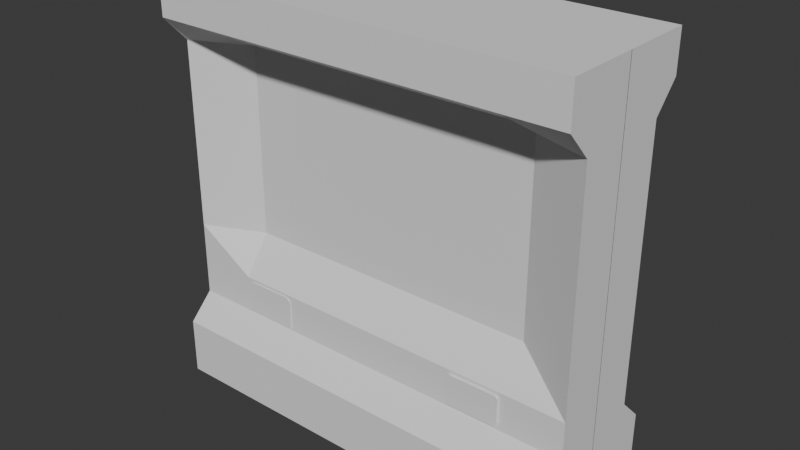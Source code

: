 # Source: Env_Wall_Windowed_A.blend  (saved by Blender 4.5.88; exported with 4.5.12 LTS)
import bpy
from mathutils import Matrix  # noqa: F401  (used for matrix-valued properties, if any)

bpy.ops.wm.read_factory_settings(use_empty=True)
scene = bpy.context.scene
scene.name = 'Scene'

# ---- collections
col_collection = bpy.data.collections.new('Collection'); scene.collection.children.link(col_collection)

# ---- world
world_world = bpy.data.worlds.new('World'); scene.world = world_world
world_world.use_nodes = True; world_world.node_tree.nodes.clear()
_N = world_world.node_tree.nodes; _L = world_world.node_tree.links
n0 = _N.new('ShaderNodeOutputWorld'); n0.name = 'World Output'; n0.location = (200, 100)
n1 = _N.new('ShaderNodeBackground'); n1.name = 'Background'; n1.location = (-200, 100)
n1.inputs[0].default_value = (0.05088, 0.05088, 0.05088, 1.0)
_L.new(n1.outputs[0], n0.inputs[0])
n0.is_active_output = True
world_world.color = (0.05088, 0.05088, 0.05088)
world_world.sun_shadow_jitter_overblur = 0.0

# ---- meshes
me_cube_002 = bpy.data.meshes.new('Cube.002')
me_cube_002.from_pydata([(-1.0, -1.0, -1.0), (-1.0, -1.0, 1.0), (1.0, -1.0, -1.0), (1.0, -1.0, 1.0), (1.0, 0.003999, -1.0), (1.0, 0.003999, 1.0), (-1.0, 0.0, -1.0), (-1.0, 0.0, 1.0), (1.0, 0.0, -1.0), (1.0, 0.0, 1.0), (-1.0, -1.0, -0.7232), (-1.0, -0.6647, -0.6019), (-1.0, -0.6647, 0.6763), (-1.0, -1.0, 0.8055), (1.0, 0.003999, 0.8055), (1.0, 0.003999, 0.6763), (1.0, 0.003999, -0.6019), (1.0, 0.003999, -0.7232), (1.0, -1.0, 0.8055), (1.0, -0.6647, 0.6763), (1.0, -0.6647, -0.6019), (1.0, -1.0, -0.7232), (1.0, 0.0, 0.8055), (1.0, 0.0, 0.6763), (1.0, 0.0, -0.6019), (1.0, 0.0, -0.7232), (-1.0, 0.0, 0.8055), (-1.0, 0.0, 0.6763), (-1.0, 0.0, -0.6019), (-1.0, 0.0, -0.7232), (-1.0, -0.6647, -0.4193), (-1.0, -0.6647, -0.2367), (-1.0, -0.6647, -0.0541), (-1.0, -0.6647, 0.1285), (-1.0, -0.6647, 0.3111), (-1.0, -0.6647, 0.4937), (1.0, 0.003999, 0.4937), (1.0, 0.003999, 0.3111), (1.0, 0.003999, 0.1285), (1.0, 0.003999, -0.0541), (1.0, 0.003999, -0.2367), (1.0, 0.003999, -0.4193), (1.0, -0.6647, 0.4937), (1.0, -0.6647, 0.3111), (1.0, -0.6647, 0.1285), (1.0, -0.6647, -0.0541), (1.0, -0.6647, -0.2367), (1.0, -0.6647, -0.4193), (1.0, 0.0, 0.4937), (1.0, 0.0, 0.3111), (1.0, 0.0, 0.1285), (1.0, 0.0, -0.0541), (1.0, 0.0, -0.2367), (1.0, 0.0, -0.4193), (-1.0, 0.0, 0.4937), (-1.0, 0.0, 0.3111), (-1.0, 0.0, 0.1285), (-1.0, 0.0, -0.0541), (-1.0, 0.0, -0.2367), (-1.0, 0.0, -0.4193), (-0.7143, -1.0, -1.0), (-0.4286, -1.0, -1.0), (-0.1429, -1.0, -1.0), (0.1429, -1.0, -1.0), (0.4286, -1.0, -1.0), (0.7143, -1.0, -1.0), (0.7143, -1.0, 1.0), (0.4286, -1.0, 1.0), (0.1429, -1.0, 1.0), (-0.1429, -1.0, 1.0), (-0.4286, -1.0, 1.0), (-0.7143, -1.0, 1.0), (-0.7143, 0.0, 1.0), (-0.4286, 0.0, 1.0), (-0.1429, 0.0, 1.0), (0.1429, 0.0, 1.0), (0.4286, 0.0, 1.0), (0.7143, 0.0, 1.0), (0.7143, 0.0, -1.0), (0.4286, 0.0, -1.0), (0.1429, 0.0, -1.0), (-0.1429, 0.0, -1.0), (-0.4286, 0.0, -1.0), (-0.7143, 0.0, -1.0), (0.7143, -1.0, -0.7232), (0.4286, -1.0, -0.7232), (0.1429, -1.0, -0.7232), (-0.1429, -1.0, -0.7232), (-0.4286, -1.0, -0.7232), (-0.7143, -1.0, -0.7232), (0.1429, -0.6647, -0.6019), (-0.1429, -0.6647, -0.6019), (-0.4426, -0.6647, -0.5878), (-0.7002, -0.6647, -0.5878), (0.7143, -0.3022, 0.6763), (0.4286, -0.3022, 0.6763), (0.1429, -0.3022, 0.6763), (-0.1429, -0.3022, 0.6763), (-0.4286, -0.3022, 0.6763), (-0.7143, -0.3022, 0.6763), (0.7143, -1.0, 0.8055), (0.4286, -1.0, 0.8055), (0.1429, -1.0, 0.8055), (-0.1429, -1.0, 0.8055), (-0.4286, -1.0, 0.8055), (-0.7143, -1.0, 0.8055), (0.1429, -0.6647, -0.4193), (-0.1429, -0.6647, -0.4193), (0.7143, -0.3022, -0.2367), (0.4286, -0.3022, -0.2367), (0.1429, -0.3022, -0.2367), (-0.1429, -0.3022, -0.2367), (-0.4286, -0.3022, -0.2367), (-0.7143, -0.3022, -0.2367), (0.7143, -0.3022, -0.0541), (-0.7143, -0.3022, -0.0541), (0.7143, -0.3022, 0.1285), (-0.7143, -0.3022, 0.1285), (0.7143, -0.3022, 0.3111), (-0.7143, -0.3022, 0.3111), (0.7143, -0.3022, 0.4937), (-0.7143, -0.3022, 0.4937), (0.7143, -0.6647, -0.6019), (0.4286, -0.6647, -0.6019), (0.7143, -0.6647, -0.4193), (0.4286, -0.6647, -0.4193), (0.6834, -0.6647, -0.4368), (0.6968, -0.6647, -0.4501), (0.7062, -0.6647, -0.4274), (0.6885, -0.6647, -0.4378), (0.6929, -0.6647, -0.4407), (0.6958, -0.6647, -0.445), (0.6968, -0.6945, -0.4501), (0.6834, -0.6945, -0.4368), (0.6958, -0.6945, -0.445), (0.6929, -0.6945, -0.4407), (0.6885, -0.6945, -0.4378), (0.4461, -0.6647, -0.4519), (0.4612, -0.6647, -0.4368), (0.4354, -0.6647, -0.4261), (0.4472, -0.6647, -0.4462), (0.4505, -0.6647, -0.4412), (0.4554, -0.6647, -0.438), (0.4612, -0.6945, -0.4368), (0.4461, -0.6945, -0.4519), (0.4554, -0.6945, -0.438), (0.4505, -0.6945, -0.4412), (0.4472, -0.6945, -0.4462), (0.6968, -0.6647, -0.5627), (0.6751, -0.6647, -0.5844), (0.7121, -0.6647, -0.5997), (0.6951, -0.6647, -0.571), (0.6904, -0.6647, -0.578), (0.6834, -0.6647, -0.5827), (0.6751, -0.6945, -0.5844), (0.6968, -0.6945, -0.5627), (0.6834, -0.6945, -0.5827), (0.6904, -0.6945, -0.578), (0.6951, -0.6945, -0.571), (0.4623, -0.6647, -0.5844), (0.4461, -0.6647, -0.5681), (0.4346, -0.6647, -0.5959), (0.4561, -0.6647, -0.5831), (0.4508, -0.6647, -0.5796), (0.4473, -0.6647, -0.5744), (0.4461, -0.6945, -0.5681), (0.4623, -0.6945, -0.5844), (0.4473, -0.6945, -0.5744), (0.4508, -0.6945, -0.5796), (0.4561, -0.6945, -0.5831), (-0.4286, -0.6647, -0.6019), (-0.7143, -0.6647, -0.6019), (-0.4286, -0.6647, -0.4193), (-0.7143, -0.6647, -0.4193), (-0.4426, -0.6789, -0.5878), (-0.7002, -0.6789, -0.5878), (-0.7002, -0.6647, -0.4649), (-0.6687, -0.6647, -0.4333), (-0.7143, -0.6647, -0.4193), (-0.6978, -0.6647, -0.4528), (-0.691, -0.6647, -0.4426), (-0.6808, -0.6647, -0.4357), (-0.6687, -0.6789, -0.4333), (-0.7002, -0.6789, -0.4649), (-0.6808, -0.6789, -0.4357), (-0.691, -0.6789, -0.4426), (-0.6978, -0.6789, -0.4528), (-0.4687, -0.6647, -0.4333), (-0.4426, -0.6647, -0.4594), (-0.4286, -0.6647, -0.4193), (-0.4587, -0.6647, -0.4353), (-0.4503, -0.6647, -0.441), (-0.4446, -0.6647, -0.4494), (-0.4426, -0.6789, -0.4594), (-0.4687, -0.6789, -0.4333), (-0.4446, -0.6789, -0.4494), (-0.4503, -0.6789, -0.441), (-0.4587, -0.6789, -0.4353)], [], [(22, 9, 3, 18), (105, 71, 1, 13), (78, 8, 2, 65), (72, 7, 1, 71), (14, 5, 9, 22), (13, 1, 7, 26), (0, 10, 29, 6), (10, 11, 28, 29), (35, 12, 27, 54), (12, 13, 26, 27), (4, 17, 25, 8), (17, 16, 24, 25), (36, 15, 23, 48), (15, 14, 22, 23), (60, 89, 10, 0), (89, 171, 11, 10), (121, 99, 12, 35), (99, 105, 13, 12), (8, 25, 21, 2), (25, 24, 20, 21), (48, 23, 19, 42), (23, 22, 18, 19), (24, 53, 47, 20), (53, 52, 46, 47), (52, 51, 45, 46), (51, 50, 44, 45), (50, 49, 43, 44), (49, 48, 42, 43), (171, 173, 30, 11), (173, 113, 31, 30), (113, 115, 32, 31), (115, 117, 33, 32), (117, 119, 34, 33), (119, 121, 35, 34), (16, 41, 53, 24), (41, 40, 52, 53), (40, 39, 51, 52), (39, 38, 50, 51), (38, 37, 49, 50), (37, 36, 48, 49), (11, 30, 59, 28), (30, 31, 58, 59), (31, 32, 57, 58), (32, 33, 56, 57), (33, 34, 55, 56), (34, 35, 54, 55), (43, 42, 120, 118), (44, 43, 118, 116), (45, 44, 116, 114), (46, 45, 114, 108), (47, 46, 108, 124), (124, 108, 109, 125), (125, 109, 110, 106), (106, 110, 111, 107), (107, 111, 112, 172), (172, 112, 113, 173), (20, 47, 124, 122), (123, 125, 106, 90), (90, 106, 107, 91), (91, 107, 172, 170), (19, 18, 100, 94), (94, 100, 101, 95), (95, 101, 102, 96), (96, 102, 103, 97), (97, 103, 104, 98), (98, 104, 105, 99), (42, 19, 94, 120), (21, 20, 122, 84), (84, 122, 123, 85), (85, 123, 90, 86), (86, 90, 91, 87), (87, 91, 170, 88), (88, 170, 171, 89), (2, 21, 84, 65), (65, 84, 85, 64), (64, 85, 86, 63), (63, 86, 87, 62), (62, 87, 88, 61), (61, 88, 89, 60), (9, 77, 66, 3), (77, 76, 67, 66), (76, 75, 68, 67), (75, 74, 69, 68), (74, 73, 70, 69), (73, 72, 71, 70), (6, 83, 60, 0), (83, 82, 61, 60), (82, 81, 62, 61), (81, 80, 63, 62), (80, 79, 64, 63), (79, 78, 65, 64), (18, 3, 66, 100), (100, 66, 67, 101), (101, 67, 68, 102), (102, 68, 69, 103), (103, 69, 70, 104), (104, 70, 71, 105), (118, 120, 94, 95, 96, 97, 98, 99, 121, 119, 117, 115, 113, 112, 111, 110, 109, 108, 114, 116), (126, 129, 128), (129, 130, 128), (130, 131, 128), (131, 127, 128), (126, 133, 136, 129), (129, 136, 135, 130), (130, 135, 134, 131), (131, 134, 132, 127), (137, 140, 139), (140, 141, 139), (141, 142, 139), (142, 138, 139), (143, 138, 142, 145), (145, 142, 141, 146), (146, 141, 140, 147), (147, 140, 137, 144), (126, 138, 143, 133), (139, 138, 126, 128, 124, 125), (148, 151, 150), (151, 152, 150), (152, 153, 150), (153, 149, 150), (154, 149, 153, 156), (156, 153, 152, 157), (157, 152, 151, 158), (158, 151, 148, 155), (148, 127, 132, 155), (128, 127, 148, 150, 122, 124), (159, 162, 161), (162, 163, 161), (163, 164, 161), (164, 160, 161), (165, 160, 164, 167), (167, 164, 163, 168), (168, 163, 162, 169), (169, 162, 159, 166), (150, 149, 159, 161, 123, 122), (137, 160, 165, 144), (161, 160, 137, 139, 125, 123), (159, 149, 154, 166), (154, 156, 157, 158, 155, 132, 134, 135, 136, 133, 143, 145, 146, 147, 144, 165, 167, 168, 169, 166), (92, 93, 171, 170), (93, 92, 174, 175), (176, 179, 178), (179, 180, 178), (180, 181, 178), (181, 177, 178), (182, 177, 181, 184), (184, 181, 180, 185), (185, 180, 179, 186), (186, 179, 176, 183), (176, 93, 175, 183), (93, 176, 178, 173, 171), (187, 190, 189), (190, 191, 189), (191, 192, 189), (192, 188, 189), (187, 194, 197, 190), (190, 197, 196, 191), (191, 196, 195, 192), (192, 195, 193, 188), (189, 188, 92, 170, 172), (178, 177, 187, 189, 172, 173), (92, 188, 193, 174), (187, 177, 182, 194), (174, 193, 195, 196, 197, 194, 182, 184, 185, 186, 183, 175)])
_uv = me_cube_002.uv_layers.new(name='UVMap')
_uv.uv.foreach_set('vector', [0.6007, 0.625, 0.625, 0.625, 0.625, 0.75, 0.6007, 0.75, 0.6007, 0.9643, 0.625, 0.9643, 0.625, 1.0, 0.6007, 1.0, 0.3393, 0.625, 0.375, 0.625, 0.375, 0.75, 0.3393, 0.75, 0.8393, 0.625, 0.875, 0.625, 0.875, 0.75, 0.8393, 0.75, 0.6007, 0.5, 0.625, 0.5, 0.625, 0.625, 0.6007, 0.625, 0.6007, 0.0, 0.625, 0.0, 0.625, 0.125, 0.6007, 0.125, 0.375, 0.0, 0.4096, 0.0, 0.4096, 0.125, 0.375, 0.125, 0.4096, 0.0, 0.4248, 0.0, 0.4248, 0.125, 0.4096, 0.125, 0.5617, 0.0, 0.5845, 0.0, 0.5845, 0.125, 0.5617, 0.125, 0.5845, 0.0, 0.6007, 0.0, 0.6007, 0.125, 0.5845, 0.125, 0.375, 0.5, 0.4096, 0.5, 0.4096, 0.625, 0.375, 0.625, 0.4096, 0.5, 0.4248, 0.5, 0.4248, 0.625, 0.4096, 0.625, 0.5617, 0.5, 0.5845, 0.5, 0.5845, 0.625, 0.5617, 0.625, 0.5845, 0.5, 0.6007, 0.5, 0.6007, 0.625, 0.5845, 0.625, 0.375, 0.9643, 0.4096, 0.9643, 0.4096, 1.0, 0.375, 1.0, 0.4096, 0.9643, 0.4248, 0.9643, 0.4248, 1.0, 0.4096, 1.0, 0.5617, 0.9643, 0.5845, 0.9643, 0.5845, 1.0, 0.5617, 1.0, 0.5845, 0.9643, 0.6007, 0.9643, 0.6007, 1.0, 0.5845, 1.0, 0.375, 0.625, 0.4096, 0.625, 0.4096, 0.75, 0.375, 0.75, 0.4096, 0.625, 0.4248, 0.625, 0.4248, 0.75, 0.4096, 0.75, 0.5617, 0.625, 0.5845, 0.625, 0.5845, 0.75, 0.5617, 0.75, 0.5845, 0.625, 0.6007, 0.625, 0.6007, 0.75, 0.5845, 0.75, 0.4248, 0.625, 0.4476, 0.625, 0.4476, 0.75, 0.4248, 0.75, 0.4476, 0.625, 0.4704, 0.625, 0.4704, 0.75, 0.4476, 0.75, 0.4704, 0.625, 0.4932, 0.625, 0.4932, 0.75, 0.4704, 0.75, 0.4932, 0.625, 0.5161, 0.625, 0.5161, 0.75, 0.4932, 0.75, 0.5161, 0.625, 0.5389, 0.625, 0.5389, 0.75, 0.5161, 0.75, 0.5389, 0.625, 0.5617, 0.625, 0.5617, 0.75, 0.5389, 0.75, 0.4248, 0.9643, 0.4476, 0.9643, 0.4476, 1.0, 0.4248, 1.0, 0.4476, 0.9643, 0.4704, 0.9643, 0.4704, 1.0, 0.4476, 1.0, 0.4704, 0.9643, 0.4932, 0.9643, 0.4932, 1.0, 0.4704, 1.0, 0.4932, 0.9643, 0.5161, 0.9643, 0.5161, 1.0, 0.4932, 1.0, 0.5161, 0.9643, 0.5389, 0.9643, 0.5389, 1.0, 0.5161, 1.0, 0.5389, 0.9643, 0.5617, 0.9643, 0.5617, 1.0, 0.5389, 1.0, 0.4248, 0.5, 0.4476, 0.5, 0.4476, 0.625, 0.4248, 0.625, 0.4476, 0.5, 0.4704, 0.5, 0.4704, 0.625, 0.4476, 0.625, 0.4704, 0.5, 0.4932, 0.5, 0.4932, 0.625, 0.4704, 0.625, 0.4932, 0.5, 0.5161, 0.5, 0.5161, 0.625, 0.4932, 0.625, 0.5161, 0.5, 0.5389, 0.5, 0.5389, 0.625, 0.5161, 0.625, 0.5389, 0.5, 0.5617, 0.5, 0.5617, 0.625, 0.5389, 0.625, 0.4248, 0.0, 0.4476, 0.0, 0.4476, 0.125, 0.4248, 0.125, 0.4476, 0.0, 0.4704, 0.0, 0.4704, 0.125, 0.4476, 0.125, 0.4704, 0.0, 0.4932, 0.0, 0.4932, 0.125, 0.4704, 0.125, 0.4932, 0.0, 0.5161, 0.0, 0.5161, 0.125, 0.4932, 0.125, 0.5161, 0.0, 0.5389, 0.0, 0.5389, 0.125, 0.5161, 0.125, 0.5389, 0.0, 0.5617, 0.0, 0.5617, 0.125, 0.5389, 0.125, 0.5389, 0.75, 0.5617, 0.75, 0.5617, 0.7857, 0.5389, 0.7857, 0.5161, 0.75, 0.5389, 0.75, 0.5389, 0.7857, 0.5161, 0.7857, 0.4932, 0.75, 0.5161, 0.75, 0.5161, 0.7857, 0.4932, 0.7857, 0.4704, 0.75, 0.4932, 0.75, 0.4932, 0.7857, 0.4704, 0.7857, 0.4476, 0.75, 0.4704, 0.75, 0.4704, 0.7857, 0.4476, 0.7857, 0.4476, 0.7857, 0.4704, 0.7857, 0.4704, 0.8214, 0.4476, 0.8214, 0.4476, 0.8214, 0.4704, 0.8214, 0.4704, 0.8571, 0.4476, 0.8571, 0.4476, 0.8571, 0.4704, 0.8571, 0.4704, 0.8929, 0.4476, 0.8929, 0.4476, 0.8929, 0.4704, 0.8929, 0.4704, 0.9286, 0.4476, 0.9286, 0.4476, 0.9286, 0.4704, 0.9286, 0.4704, 0.9643, 0.4476, 0.9643, 0.4248, 0.75, 0.4476, 0.75, 0.4476, 0.7857, 0.4248, 0.7857, 0.4248, 0.8214, 0.4476, 0.8214, 0.4476, 0.8571, 0.4248, 0.8571, 0.4248, 0.8571, 0.4476, 0.8571, 0.4476, 0.8929, 0.4248, 0.8929, 0.4248, 0.8929, 0.4476, 0.8929, 0.4476, 0.9286, 0.4248, 0.9286, 0.5845, 0.75, 0.6007, 0.75, 0.6007, 0.7857, 0.5845, 0.7857, 0.5845, 0.7857, 0.6007, 0.7857, 0.6007, 0.8214, 0.5845, 0.8214, 0.5845, 0.8214, 0.6007, 0.8214, 0.6007, 0.8571, 0.5845, 0.8571, 0.5845, 0.8571, 0.6007, 0.8571, 0.6007, 0.8929, 0.5845, 0.8929, 0.5845, 0.8929, 0.6007, 0.8929, 0.6007, 0.9286, 0.5845, 0.9286, 0.5845, 0.9286, 0.6007, 0.9286, 0.6007, 0.9643, 0.5845, 0.9643, 0.5617, 0.75, 0.5845, 0.75, 0.5845, 0.7857, 0.5617, 0.7857, 0.4096, 0.75, 0.4248, 0.75, 0.4248, 0.7857, 0.4096, 0.7857, 0.4096, 0.7857, 0.4248, 0.7857, 0.4248, 0.8214, 0.4096, 0.8214, 0.4096, 0.8214, 0.4248, 0.8214, 0.4248, 0.8571, 0.4096, 0.8571, 0.4096, 0.8571, 0.4248, 0.8571, 0.4248, 0.8929, 0.4096, 0.8929, 0.4096, 0.8929, 0.4248, 0.8929, 0.4248, 0.9286, 0.4096, 0.9286, 0.4096, 0.9286, 0.4248, 0.9286, 0.4248, 0.9643, 0.4096, 0.9643, 0.375, 0.75, 0.4096, 0.75, 0.4096, 0.7857, 0.375, 0.7857, 0.375, 0.7857, 0.4096, 0.7857, 0.4096, 0.8214, 0.375, 0.8214, 0.375, 0.8214, 0.4096, 0.8214, 0.4096, 0.8571, 0.375, 0.8571, 0.375, 0.8571, 0.4096, 0.8571, 0.4096, 0.8929, 0.375, 0.8929, 0.375, 0.8929, 0.4096, 0.8929, 0.4096, 0.9286, 0.375, 0.9286, 0.375, 0.9286, 0.4096, 0.9286, 0.4096, 0.9643, 0.375, 0.9643, 0.625, 0.625, 0.6607, 0.625, 0.6607, 0.75, 0.625, 0.75, 0.6607, 0.625, 0.6964, 0.625, 0.6964, 0.75, 0.6607, 0.75, 0.6964, 0.625, 0.7321, 0.625, 0.7321, 0.75, 0.6964, 0.75, 0.7321, 0.625, 0.7679, 0.625, 0.7679, 0.75, 0.7321, 0.75, 0.7679, 0.625, 0.8036, 0.625, 0.8036, 0.75, 0.7679, 0.75, 0.8036, 0.625, 0.8393, 0.625, 0.8393, 0.75, 0.8036, 0.75, 0.125, 0.625, 0.1607, 0.625, 0.1607, 0.75, 0.125, 0.75, 0.1607, 0.625, 0.1964, 0.625, 0.1964, 0.75, 0.1607, 0.75, 0.1964, 0.625, 0.2321, 0.625, 0.2321, 0.75, 0.1964, 0.75, 0.2321, 0.625, 0.2679, 0.625, 0.2679, 0.75, 0.2321, 0.75, 0.2679, 0.625, 0.3036, 0.625, 0.3036, 0.75, 0.2679, 0.75, 0.3036, 0.625, 0.3393, 0.625, 0.3393, 0.75, 0.3036, 0.75, 0.6007, 0.75, 0.625, 0.75, 0.625, 0.7857, 0.6007, 0.7857, 0.6007, 0.7857, 0.625, 0.7857, 0.625, 0.8214, 0.6007, 0.8214, 0.6007, 0.8214, 0.625, 0.8214, 0.625, 0.8571, 0.6007, 0.8571, 0.6007, 0.8571, 0.625, 0.8571, 0.625, 0.8929, 0.6007, 0.8929, 0.6007, 0.8929, 0.625, 0.8929, 0.625, 0.9286, 0.6007, 0.9286, 0.6007, 0.9286, 0.625, 0.9286, 0.625, 0.9643, 0.6007, 0.9643, 0.5389, 0.7857, 0.5617, 0.7857, 0.5845, 0.7857, 0.5845, 0.8214, 0.5845, 0.8571, 0.5845, 0.8929, 0.5845, 0.9286, 0.5845, 0.9643, 0.5617, 0.9643, 0.5389, 0.9643, 0.5161, 0.9643, 0.4932, 0.9643, 0.4704, 0.9643, 0.4704, 0.9286, 0.4704, 0.8929, 0.4704, 0.8571, 0.4704, 0.8214, 0.4704, 0.7857, 0.4932, 0.7857, 0.5161, 0.7857, 0.4454, 0.7896, 0.4454, 0.7889, 0.4466, 0.7867, 0.4454, 0.7889, 0.4454, 0.7884, 0.4466, 0.7867, 0.4454, 0.7884, 0.4454, 0.788, 0.4466, 0.7867, 0.4454, 0.788, 0.4454, 0.7879, 0.4466, 0.7867, 0.4454, 0.7896, 0.4454, 0.7896, 0.4453, 0.7889, 0.4454, 0.7889, 0.4454, 0.7889, 0.4453, 0.7889, 0.4449, 0.7884, 0.4454, 0.7879, 0.4454, 0.7879, 0.4449, 0.7884, 0.4444, 0.788, 0.4444, 0.7879, 0.4444, 0.7879, 0.4444, 0.788, 0.4437, 0.7879, 0.4437, 0.7879, 0.4435, 0.8192, 0.4442, 0.8192, 0.4467, 0.8206, 0.4442, 0.8192, 0.4448, 0.8192, 0.4467, 0.8206, 0.4448, 0.8192, 0.4453, 0.8192, 0.4467, 0.8206, 0.4453, 0.8192, 0.4454, 0.8192, 0.4467, 0.8206, 0.4454, 0.8173, 0.4454, 0.8173, 0.4454, 0.8181, 0.4453, 0.8181, 0.4453, 0.8181, 0.4454, 0.8181, 0.4454, 0.8192, 0.4448, 0.8187, 0.4448, 0.8187, 0.4454, 0.8192, 0.4442, 0.8192, 0.4442, 0.8191, 0.4442, 0.8191, 0.4442, 0.8192, 0.4435, 0.8192, 0.4435, 0.8192, 0.4454, 0.7896, 0.4454, 0.8173, 0.4454, 0.8173, 0.4454, 0.7896, 0.4467, 0.8206, 0.4454, 0.8173, 0.4454, 0.7896, 0.4466, 0.7867, 0.4476, 0.7857, 0.4476, 0.8214, 0.4297, 0.7879, 0.4286, 0.7879, 0.425, 0.786, 0.4286, 0.7879, 0.4277, 0.7879, 0.425, 0.786, 0.4277, 0.7879, 0.4272, 0.7879, 0.425, 0.786, 0.4272, 0.7879, 0.427, 0.7879, 0.425, 0.786, 0.427, 0.7906, 0.427, 0.7906, 0.427, 0.7896, 0.4272, 0.7896, 0.4272, 0.7896, 0.427, 0.7896, 0.427, 0.7879, 0.4277, 0.7887, 0.4277, 0.7887, 0.427, 0.7879, 0.4286, 0.7879, 0.4286, 0.7881, 0.4286, 0.7881, 0.4286, 0.7879, 0.4297, 0.7879, 0.4297, 0.7879, 0.4297, 0.7879, 0.4437, 0.7879, 0.4437, 0.7879, 0.4297, 0.7879, 0.4466, 0.7867, 0.4437, 0.7879, 0.4297, 0.7879, 0.425, 0.786, 0.4248, 0.7857, 0.4476, 0.7857, 0.427, 0.8172, 0.427, 0.818, 0.4255, 0.8207, 0.427, 0.818, 0.427, 0.8186, 0.4255, 0.8207, 0.427, 0.8186, 0.427, 0.8191, 0.4255, 0.8207, 0.427, 0.8191, 0.427, 0.8192, 0.4255, 0.8207, 0.429, 0.8192, 0.429, 0.8192, 0.4282, 0.8192, 0.4282, 0.8191, 0.4282, 0.8191, 0.4282, 0.8192, 0.427, 0.8192, 0.4275, 0.8187, 0.4275, 0.8187, 0.427, 0.8192, 0.427, 0.818, 0.4271, 0.818, 0.4271, 0.818, 0.427, 0.818, 0.427, 0.8172, 0.427, 0.8172, 0.425, 0.786, 0.427, 0.7906, 0.427, 0.8172, 0.4255, 0.8207, 0.4248, 0.8214, 0.4248, 0.7857, 0.4435, 0.8192, 0.429, 0.8192, 0.429, 0.8192, 0.4435, 0.8192, 0.4255, 0.8207, 0.429, 0.8192, 0.4435, 0.8192, 0.4467, 0.8206, 0.4476, 0.8214, 0.4248, 0.8214, 0.427, 0.8172, 0.427, 0.7906, 0.427, 0.7906, 0.427, 0.8172, 0.427, 0.7906, 0.4272, 0.7896, 0.4277, 0.7887, 0.4286, 0.7881, 0.4297, 0.7879, 0.4437, 0.7879, 0.4444, 0.788, 0.4449, 0.7884, 0.4453, 0.7889, 0.4454, 0.7896, 0.4454, 0.8173, 0.4453, 0.8181, 0.4448, 0.8187, 0.4442, 0.8191, 0.4435, 0.8192, 0.429, 0.8192, 0.4282, 0.8191, 0.4275, 0.8187, 0.4271, 0.818, 0.427, 0.8172, 0.4265, 0.9303, 0.4265, 0.9625, 0.4248, 0.9643, 0.4248, 0.9286, 0.4265, 0.9625, 0.4265, 0.9303, 0.4265, 0.9303, 0.4265, 0.9625, 0.4419, 0.9625, 0.4434, 0.9625, 0.4476, 0.9643, 0.4434, 0.9625, 0.4447, 0.9625, 0.4476, 0.9643, 0.4447, 0.9625, 0.4455, 0.9625, 0.4476, 0.9643, 0.4455, 0.9625, 0.4458, 0.9625, 0.4476, 0.9643, 0.4458, 0.9586, 0.4458, 0.9586, 0.4458, 0.9601, 0.4455, 0.9601, 0.4455, 0.9601, 0.4458, 0.9601, 0.4458, 0.9625, 0.4447, 0.9614, 0.4447, 0.9614, 0.4458, 0.9625, 0.4434, 0.9625, 0.4434, 0.9622, 0.4434, 0.9622, 0.4434, 0.9625, 0.4419, 0.9625, 0.4419, 0.9625, 0.4419, 0.9625, 0.4265, 0.9625, 0.4265, 0.9625, 0.4419, 0.9625, 0.4265, 0.9625, 0.4419, 0.9625, 0.4476, 0.9643, 0.4476, 0.9643, 0.4248, 0.9643, 0.4458, 0.9336, 0.4458, 0.9323, 0.4476, 0.9286, 0.4458, 0.9323, 0.4458, 0.9313, 0.4476, 0.9286, 0.4458, 0.9313, 0.4458, 0.9306, 0.4476, 0.9286, 0.4458, 0.9306, 0.4458, 0.9303, 0.4476, 0.9286, 0.4458, 0.9336, 0.4458, 0.9336, 0.4456, 0.9323, 0.4458, 0.9323, 0.4458, 0.9323, 0.4456, 0.9323, 0.4449, 0.9313, 0.4458, 0.9303, 0.4458, 0.9303, 0.4449, 0.9313, 0.4438, 0.9306, 0.4438, 0.9303, 0.4438, 0.9303, 0.4438, 0.9306, 0.4426, 0.9303, 0.4426, 0.9303, 0.4476, 0.9286, 0.4426, 0.9303, 0.4265, 0.9303, 0.4248, 0.9286, 0.4476, 0.9286, 0.4476, 0.9643, 0.4458, 0.9586, 0.4458, 0.9336, 0.4476, 0.9286, 0.4476, 0.9286, 0.4476, 0.9643, 0.4265, 0.9303, 0.4426, 0.9303, 0.4426, 0.9303, 0.4265, 0.9303, 0.4458, 0.9336, 0.4458, 0.9586, 0.4458, 0.9586, 0.4458, 0.9336, 0.4265, 0.9303, 0.4426, 0.9303, 0.4438, 0.9306, 0.4449, 0.9313, 0.4456, 0.9323, 0.4458, 0.9336, 0.4458, 0.9586, 0.4455, 0.9601, 0.4447, 0.9614, 0.4434, 0.9622, 0.4419, 0.9625, 0.4265, 0.9625])
me_cube_002.update()

# ---- objects
ob_empty = bpy.data.objects.new('Empty', None)
ob_empty_001 = bpy.data.objects.new('Empty.001', None)
ob_cube = bpy.data.objects.new('Cube', me_cube_002)

# ---- transforms, parenting, visibility, modifiers, constraints
ob_empty.location = (3.652, 10.02, 7.623)
ob_empty.rotation_euler = (1.571, -0.0, 0.0)
ob_empty.scale = (4.35, 4.35, 4.35)
ob_empty.empty_display_type = 'IMAGE'
ob_empty.empty_display_size = 5.0
ob_empty_001.location = (-12.57, -5.964, 7.623)
ob_empty_001.rotation_euler = (1.571, -0.0, 1.571)
ob_empty_001.scale = (4.35, 4.35, 4.35)
ob_empty_001.empty_display_type = 'IMAGE'
ob_empty_001.empty_display_size = 5.0
ob_cube.location = (0.0, 0.0, 6.315)
ob_cube.scale = (6.131, 2.173, 6.018)
_m = ob_cube.modifiers.new('Mirror', 'MIRROR')
_m.use_axis = (False, True, False)
_m = ob_cube.modifiers.new('Bevel', 'BEVEL')
_m.segments = 2

# ---- collection membership
col_collection.objects.link(ob_empty)
col_collection.objects.link(ob_empty_001)
col_collection.objects.link(ob_cube)

# ---- scene / render settings (as saved in the file)
scene.frame_start = 1; scene.frame_end = 250; scene.frame_set(-17)
scene.render.engine = 'BLENDER_EEVEE_NEXT'
bpy.context.view_layer.update()

# ---- added for rendering (the .blend has no active camera and no usable light): camera, sun
cam_auto = bpy.data.cameras.new('AutoCamera')
cam_auto.lens = 50.0
cam_auto.sensor_width = 36.0
cam_auto.clip_end = 1000.0
ob_auto_camera = bpy.data.objects.new('AutoCamera', cam_auto)
scene.collection.objects.link(ob_auto_camera)
ob_auto_camera.location = (16.3971, -19.6765, 19.4323)
ob_auto_camera.rotation_euler = (1.09748, -7.21219e-08, 0.694738)
scene.camera = ob_auto_camera
light_auto_sun = bpy.data.lights.new('AutoSun', 'SUN')
light_auto_sun.energy = 3.0
light_auto_sun.angle = 0.0523599
ob_auto_sun = bpy.data.objects.new('AutoSun', light_auto_sun)
scene.collection.objects.link(ob_auto_sun)
ob_auto_sun.rotation_euler = (0.872665, 0.174533, 0.523599)
bpy.context.view_layer.update()
